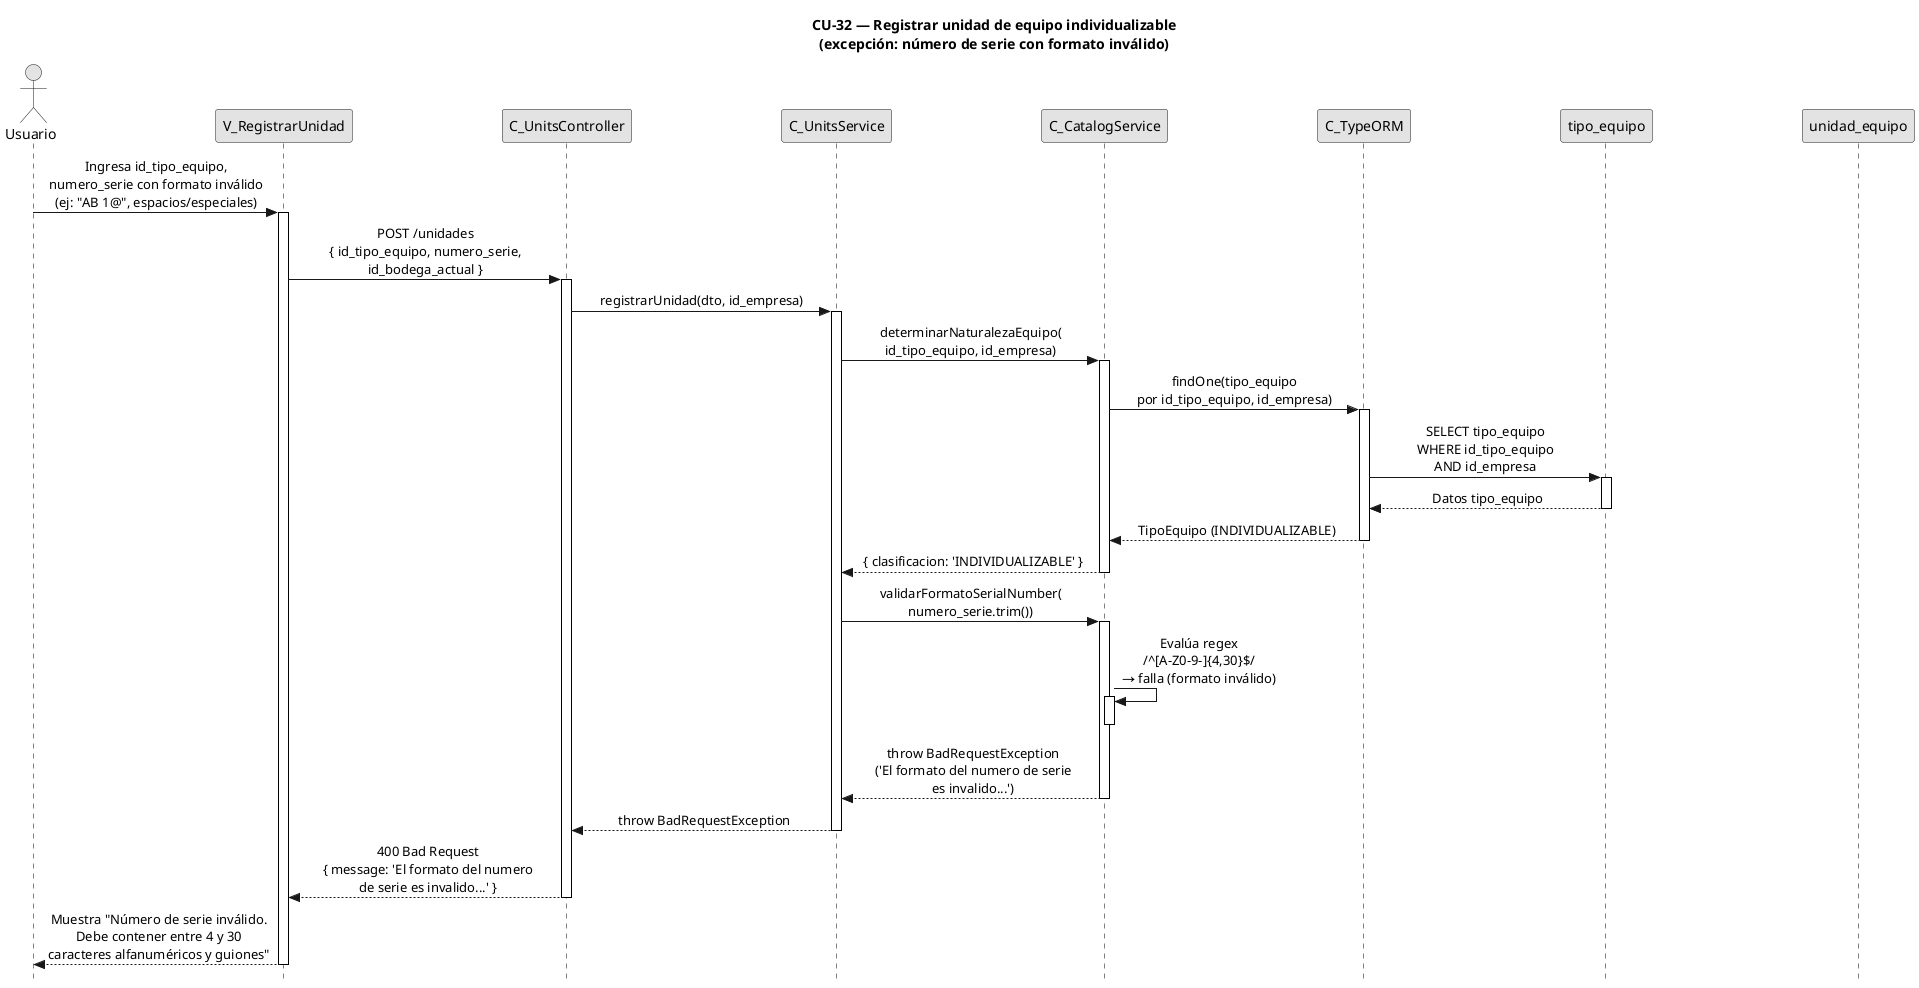

The diagram above was rendered by PlantUML. Its source (embedded in the PNG):
@startuml CU32-exc-serie-invalida
title CU-32 — Registrar unidad de equipo individualizable\n(excepción: número de serie con formato inválido)

skinparam style strictuml
skinparam monochrome true
skinparam shadowing false
skinparam sequenceMessageAlign center
skinparam ParticipantPadding 70
skinparam ActorPadding 30
skinparam sequence {
  MessageAlign center
  LifeLineBorderColor black
}
hide footbox

actor "Usuario" as user
participant "V_RegistrarUnidad" as view
participant "C_UnitsController" as ctrl
participant "C_UnitsService" as svc
participant "C_CatalogService" as cat
participant "C_TypeORM" as orm
participant "tipo_equipo" as tent
participant "unidad_equipo" as uent

user -> view : Ingresa id_tipo_equipo,\nnumero_serie con formato inválido\n(ej: "AB 1@", espacios/especiales)
activate view

view -> ctrl : POST /unidades\n{ id_tipo_equipo, numero_serie,\nid_bodega_actual }
activate ctrl

ctrl -> svc : registrarUnidad(dto, id_empresa)
activate svc

svc -> cat : determinarNaturalezaEquipo(\nid_tipo_equipo, id_empresa)
activate cat

cat -> orm : findOne(tipo_equipo\npor id_tipo_equipo, id_empresa)
activate orm

orm -> tent : SELECT tipo_equipo\nWHERE id_tipo_equipo\nAND id_empresa
activate tent
tent --> orm : Datos tipo_equipo
deactivate tent

orm --> cat : TipoEquipo (INDIVIDUALIZABLE)
deactivate orm

cat --> svc : { clasificacion: 'INDIVIDUALIZABLE' }
deactivate cat

svc -> cat : validarFormatoSerialNumber(\nnumero_serie.trim())
activate cat

cat -> cat : Evalúa regex\n/^[A-Z0-9-]{4,30}$/\n→ falla (formato inválido)
activate cat
deactivate cat

cat --> svc : throw BadRequestException\n('El formato del numero de serie\nes invalido...')
deactivate cat

svc --> ctrl : throw BadRequestException
deactivate svc

ctrl --> view : 400 Bad Request\n{ message: 'El formato del numero\nde serie es invalido...' }
deactivate ctrl

view --> user : Muestra "Número de serie inválido.\nDebe contener entre 4 y 30\ncaracteres alfanuméricos y guiones"
deactivate view

@enduml